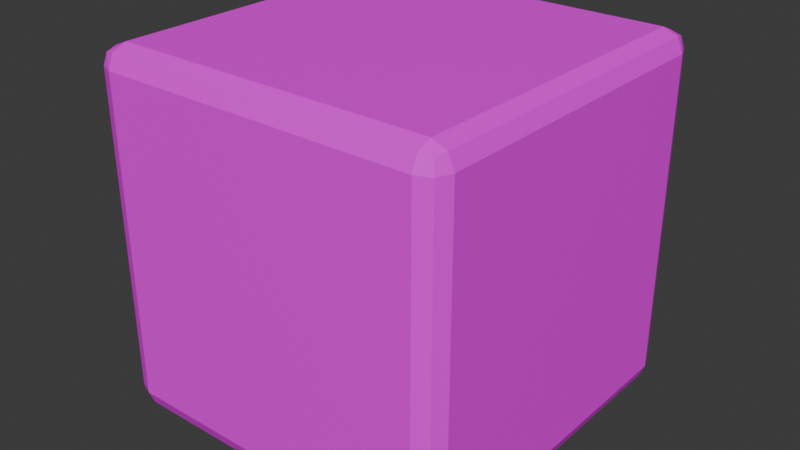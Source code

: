 # Source: 2_smooth_block_1.blend  (saved by Blender 4.4.32; exported with 4.5.12 LTS)
import bpy
from mathutils import Matrix  # noqa: F401  (used for matrix-valued properties, if any)

bpy.ops.wm.read_factory_settings(use_empty=True)
scene = bpy.context.scene
scene.name = 'Scene'

# ---- collections
col_collection = bpy.data.collections.new('Collection'); scene.collection.children.link(col_collection)

# ---- images (referenced by path relative to the original .blend; pixels are not part of the script)
import os
ASSET_DIR = os.environ.get("B2B_ASSET_DIR", "")  # directory of the original .blend (textures are referenced by path, not embedded)
HERE = os.path.dirname(os.path.abspath(__file__))  # packed textures are extracted next to this script under _unpacked/

def load_image(name, relpath, width, height, colorspace="sRGB"):
    """Load a texture the original file referenced (path relative to the .blend, or extracted next to this script)."""
    p = next((c for c in (os.path.join(HERE, relpath), os.path.join(ASSET_DIR, relpath)) if relpath and os.path.exists(c)), "")
    if p:
        img = bpy.data.images.load(p, check_existing=True)
        img.name = name
    else:  # same state as the original file: an image datablock whose file is absent (Cycles renders it pink)
        img = bpy.data.images.new(name, width, height)
        img.source = "FILE"
        img.filepath = "//" + (relpath or name)
    img.colorspace_settings.name = colorspace
    return img
img_block_1_tex_png = load_image('block_1_tex.png', 'block_1_tex.png', 1024, 1024, 'sRGB')

# ---- materials (node trees are filled in below, after node groups)
mat_material = bpy.data.materials.new('Material')
mat_material.alpha_threshold = 0.0
mat_material.roughness = 0.5
mat_material.line_color = (0.0, 0.0, 0.0, 1.0)

# ---- material node trees
mat_material.use_nodes = True; mat_material.node_tree.nodes.clear()
_N = mat_material.node_tree.nodes; _L = mat_material.node_tree.links
n0 = _N.new('ShaderNodeOutputMaterial'); n0.name = 'Material Output'; n0.location = (300, 300)
n1 = _N.new('ShaderNodeBsdfPrincipled'); n1.name = 'Principled BSDF'; n1.location = (10, 300)
n1.inputs[3].default_value = 1.45
n2 = _N.new('ShaderNodeTexImage'); n2.name = 'Image Texture'; n2.location = (-280, 280)
n2.image = img_block_1_tex_png
_L.new(n1.outputs[0], n0.inputs[0])
_L.new(n2.outputs[0], n1.inputs[0])
n0.is_active_output = True

# ---- world
world_world = bpy.data.worlds.new('World'); scene.world = world_world
world_world.use_nodes = True; world_world.node_tree.nodes.clear()
_N = world_world.node_tree.nodes; _L = world_world.node_tree.links
n0 = _N.new('ShaderNodeOutputWorld'); n0.name = 'World Output'; n0.location = (300, 300)
n1 = _N.new('ShaderNodeBackground'); n1.name = 'Background'; n1.location = (10, 300)
n1.inputs[0].default_value = (0.05088, 0.05088, 0.05088, 1.0)
_L.new(n1.outputs[0], n0.inputs[0])
n0.is_active_output = True
world_world.color = (0.05088, 0.05088, 0.05088)
world_world.sun_shadow_jitter_overblur = 0.0

# ---- meshes
me_cube = bpy.data.meshes.new('Cube')
me_cube.from_pydata([(1.0, 0.8879, 0.8879), (0.8879, 1.0, 0.8879), (0.8879, 0.8879, 1.0), (0.9672, 0.9672, 0.8879), (0.9526, 0.9526, 0.9526), (0.8879, 0.9672, 0.9672), (0.9672, 0.8879, 0.9672), (0.8879, 0.8879, -1.0), (0.8879, 1.0, -0.8879), (1.0, 0.8879, -0.8879), (0.8879, 0.9672, -0.9672), (0.9526, 0.9526, -0.9526), (0.9672, 0.9672, -0.8879), (0.9672, 0.8879, -0.9672), (-0.8879, 1.0, 0.8879), (-1.0, 0.8879, 0.8879), (-0.8879, 0.8879, 1.0), (-0.9672, 0.9672, 0.8879), (-0.9526, 0.9526, 0.9526), (-0.9672, 0.8879, 0.9672), (-0.8879, 0.9672, 0.9672), (-0.8879, 0.8879, -1.0), (-1.0, 0.8879, -0.8879), (-0.8879, 1.0, -0.8879), (-0.9672, 0.8879, -0.9672), (-0.9526, 0.9526, -0.9526), (-0.9672, 0.9672, -0.8879), (-0.8879, 0.9672, -0.9672), (-0.8879, -0.8879, 1.0), (-1.0, -0.8879, 0.8879), (-0.8879, -1.0, 0.8879), (-0.9672, -0.8879, 0.9672), (-0.9526, -0.9526, 0.9526), (-0.9672, -0.9672, 0.8879), (-0.8879, -0.9672, 0.9672), (1.0, -0.8879, 0.8879), (0.8879, -0.8879, 1.0), (0.8879, -1.0, 0.8879), (0.9672, -0.8879, 0.9672), (0.9526, -0.9526, 0.9526), (0.8879, -0.9672, 0.9672), (0.9672, -0.9672, 0.8879), (1.0, -0.8879, -0.8879), (0.8879, -1.0, -0.8879), (0.8879, -0.8879, -1.0), (0.9672, -0.9672, -0.8879), (0.9526, -0.9526, -0.9526), (0.8879, -0.9672, -0.9672), (0.9672, -0.8879, -0.9672), (-0.8879, -0.8879, -1.0), (-0.8879, -1.0, -0.8879), (-1.0, -0.8879, -0.8879), (-0.8879, -0.9672, -0.9672), (-0.9526, -0.9526, -0.9526), (-0.9672, -0.9672, -0.8879), (-0.9672, -0.8879, -0.9672)], [], [(9, 0, 35, 42), (43, 37, 30, 50), (51, 29, 15, 22), (21, 7, 44, 49), (2, 16, 28, 36), (0, 3, 4, 6), (1, 5, 4, 3), (2, 6, 4, 5), (7, 10, 11, 13), (8, 12, 11, 10), (9, 13, 11, 12), (14, 17, 18, 20), (15, 19, 18, 17), (16, 20, 18, 19), (21, 24, 25, 27), (22, 26, 25, 24), (23, 27, 25, 26), (28, 31, 32, 34), (29, 33, 32, 31), (30, 34, 32, 33), (35, 38, 39, 41), (36, 40, 39, 38), (37, 41, 39, 40), (42, 45, 46, 48), (43, 47, 46, 45), (44, 48, 46, 47), (49, 52, 53, 55), (50, 54, 53, 52), (51, 55, 53, 54), (7, 21, 27, 10), (10, 27, 23, 8), (0, 9, 12, 3), (3, 12, 8, 1), (14, 23, 26, 17), (17, 26, 22, 15), (28, 16, 19, 31), (31, 19, 15, 29), (16, 2, 5, 20), (20, 5, 1, 14), (37, 43, 45, 41), (41, 45, 42, 35), (49, 44, 47, 52), (52, 47, 43, 50), (50, 30, 33, 54), (54, 33, 29, 51), (21, 49, 55, 24), (24, 55, 51, 22), (36, 28, 34, 40), (40, 34, 30, 37), (2, 36, 38, 6), (6, 38, 35, 0), (44, 7, 13, 48), (48, 13, 9, 42), (23, 14, 1, 8)])
_uv = me_cube.uv_layers.new(name='UVMap')
_uv.uv.foreach_set('vector', [0.05607, 0.9439, 0.9439, 0.9439, 0.9439, 0.05607, 0.05607, 0.05607, 0.05607, 0.05607, 0.05607, 0.9439, 0.9439, 0.9439, 0.9439, 0.05607, 0.9439, 0.05607, 0.9439, 0.9439, 0.05607, 0.9439, 0.05607, 0.05607, 0.05607, 0.05607, 0.9439, 0.05607, 0.9439, 0.9439, 0.05607, 0.9439, 0.9439, 0.9439, 0.05607, 0.9439, 0.05607, 0.05607, 0.9439, 0.05607, 0.9439, 0.9439, 0.9439, 1.0, 0.9842, 0.9921, 1.0, 0.9439, 0.9439, 0.9439, 0.9439, 1.0, 0.9842, 0.9921, 1.0, 0.9439, 0.9439, 0.9439, 1.0, 0.9439, 0.9842, 0.9921, 0.9439, 1.0, 0.9439, 0.05607, 0.9439, 0.0, 0.9763, 0.0, 1.0, 0.05607, 0.9439, 0.05607, 1.0, 0.05607, 1.0, 0.0237, 0.9439, 2.98e-08, 0.05607, 0.9439, 5.626e-08, 0.9439, 5.819e-08, 0.9763, 0.05607, 1.0, 0.05607, 0.9439, 0.0, 0.9439, 0.0158, 0.9921, 0.05607, 1.0, 0.05607, 0.9439, 0.05607, 1.0, 0.0158, 0.9921, 0.0, 0.9439, 0.05607, 0.9439, 0.05607, 1.0, 0.0158, 0.9921, 0.0, 0.9439, 0.05607, 0.05607, 0.0, 0.05607, 0.007899, 0.0158, 0.05607, 0.0, 0.05607, 0.05607, 0.0, 0.05607, 0.007899, 0.0158, 0.05607, 0.0, 0.05607, 0.05607, 0.05607, 2.98e-08, 0.007899, 0.0158, 0.0, 0.05607, 0.05607, 0.05607, 0.0, 0.05607, 0.0, 0.0237, 0.05607, 0.0, 0.9439, 0.9439, 1.0, 0.9439, 1.0, 0.9763, 0.9439, 1.0, 0.9439, 0.9439, 0.9439, 1.0, 0.9763, 1.0, 1.0, 0.9439, 0.9439, 0.05607, 1.0, 0.05607, 1.0, 0.0237, 0.9439, 1.671e-09, 0.9439, 0.05607, 0.9439, 0.0, 0.9763, 0.0, 1.0, 0.05607, 0.05607, 0.9439, 0.0, 0.9439, 0.0, 0.9763, 0.05607, 1.0, 0.05607, 0.05607, 0.05607, 2.813e-08, 0.0237, 2.91e-08, 3.342e-09, 0.05607, 0.05607, 0.05607, 0.05607, 0.0, 0.0237, 0.0, 0.0, 0.05607, 0.9439, 0.9439, 1.0, 0.9439, 1.0, 0.9763, 0.9439, 1.0, 0.05607, 0.9439, 0.05607, 1.0, 0.0237, 1.0, 0.0, 0.9439, 0.9439, 0.05607, 1.0, 0.05607, 1.0, 0.0237, 0.9439, 0.0, 0.9439, 0.05607, 0.9439, 0.0, 0.9763, 0.0, 1.0, 0.05607, 0.9439, 0.05607, 0.05607, 0.05607, 0.05607, 1.49e-08, 0.9439, 1.49e-08, 0.9439, 1.49e-08, 0.05607, 1.49e-08, 0.05607, 0.05607, 0.9439, 0.05607, 0.9439, 0.9439, 0.05607, 0.9439, 0.05607, 1.0, 0.9439, 1.0, 1.0, 0.9439, 1.0, 0.05607, 0.9439, 0.05607, 0.9439, 0.9439, 0.05607, 0.9439, 0.05607, 0.05607, 0.0, 0.05607, 0.0, 0.9439, 0.0, 0.9439, 0.0, 0.05607, 0.05607, 0.05607, 0.05607, 0.9439, 0.05607, 0.05607, 0.05607, 0.9439, 0.0, 0.9439, 0.0, 0.05607, 0.9439, 1.0, 0.05607, 1.0, 0.05607, 0.9439, 0.9439, 0.9439, 0.05607, 0.9439, 0.9439, 0.9439, 0.9439, 1.0, 0.05607, 1.0, 0.05607, 1.0, 0.9439, 1.0, 0.9439, 0.9439, 0.05607, 0.9439, 0.05607, 0.9439, 0.05607, 0.05607, 0.0, 0.05607, 0.0, 0.9439, 0.9439, 1.671e-09, 0.05607, 2.813e-08, 0.05607, 0.05607, 0.9439, 0.05607, 0.05607, 0.9439, 0.9439, 0.9439, 0.9439, 1.0, 0.05607, 1.0, 0.9439, 0.0, 0.05607, 0.0, 0.05607, 0.05607, 0.9439, 0.05607, 0.9439, 0.05607, 0.9439, 0.9439, 1.0, 0.9439, 1.0, 0.05607, 1.0, 0.05607, 1.0, 0.9439, 0.9439, 0.9439, 0.9439, 0.05607, 0.05607, 0.05607, 0.05607, 0.9439, 0.0, 0.9439, 0.0, 0.05607, 0.05607, 0.0, 0.9439, 0.0, 0.9439, 0.05607, 0.05607, 0.05607, 0.9439, 0.05607, 0.05607, 0.05607, 0.05607, 0.0, 0.9439, 0.0, 0.05607, 1.0, 0.9439, 1.0, 0.9439, 0.9439, 0.05607, 0.9439, 0.9439, 0.9439, 0.9439, 0.05607, 1.0, 0.05607, 1.0, 0.9439, 1.0, 0.9439, 1.0, 0.05607, 0.9439, 0.05607, 0.9439, 0.9439, 0.9439, 0.9439, 0.9439, 0.05607, 1.0, 0.05607, 1.0, 0.9439, 3.342e-09, 0.05607, 5.626e-08, 0.9439, 0.05607, 0.9439, 0.05607, 0.05607, 0.05607, 0.05607, 0.05607, 0.9439, 0.9439, 0.9439, 0.9439, 0.05607])
me_cube.materials.append(mat_material)
me_cube.use_mirror_vertex_groups = False
me_cube.update()

# ---- objects
ob_2_smooth_block_1_col = bpy.data.objects.new('2_smooth_Block_1-col', me_cube)

# ---- transforms, parenting, visibility, modifiers, constraints
ob_2_smooth_block_1_col.location = (0.0, 0.0, 1.0)
ob_2_smooth_block_1_col.lock_rotations_4d = False
ob_2_smooth_block_1_col.empty_display_type = 'ARROWS'
ob_2_smooth_block_1_col.lineart.crease_threshold = 0.0

# ---- collection membership
col_collection.objects.link(ob_2_smooth_block_1_col)

# ---- scene / render settings (as saved in the file)
scene.frame_start = 1; scene.frame_end = 250; scene.frame_set(1)
scene.render.engine = 'BLENDER_EEVEE_NEXT'
bpy.context.view_layer.update()

# ---- added for rendering (the .blend has no active camera and no usable light): camera, sun
cam_auto = bpy.data.cameras.new('AutoCamera')
cam_auto.lens = 50.0
cam_auto.sensor_width = 36.0
cam_auto.clip_end = 1000.0
ob_auto_camera = bpy.data.objects.new('AutoCamera', cam_auto)
scene.collection.objects.link(ob_auto_camera)
ob_auto_camera.location = (3.20507, -3.84609, 3.56406)
ob_auto_camera.rotation_euler = (1.09748, -7.21219e-08, 0.694738)
scene.camera = ob_auto_camera
light_auto_sun = bpy.data.lights.new('AutoSun', 'SUN')
light_auto_sun.energy = 3.0
light_auto_sun.angle = 0.0523599
ob_auto_sun = bpy.data.objects.new('AutoSun', light_auto_sun)
scene.collection.objects.link(ob_auto_sun)
ob_auto_sun.rotation_euler = (0.872665, 0.174533, 0.523599)
bpy.context.view_layer.update()
